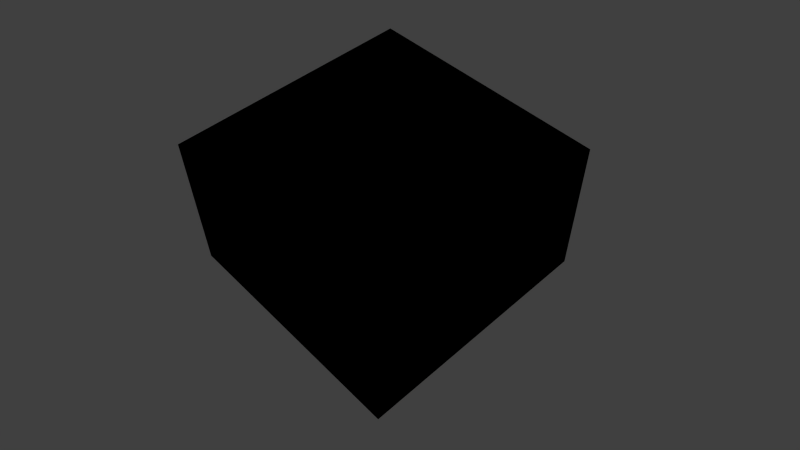 # Source: test_suite.blend  (saved by Blender 2.60.0; exported with 4.5.12 LTS)
import bpy
from mathutils import Matrix  # noqa: F401  (used for matrix-valued properties, if any)

bpy.ops.wm.read_factory_settings(use_empty=True)
scene = bpy.context.scene
scene.name = 'test_1'

# ---- collections
col_collection_1 = bpy.data.collections.new('Collection 1'); scene.collection.children.link(col_collection_1)

# ---- materials (node trees are filled in below, after node groups)
mat_open = bpy.data.materials.new('OPEN')
mat_open.alpha_threshold = 0.0
mat_open.use_transparent_shadow = False
mat_open.diffuse_color = (0.2, 0.8, 0.8, 1.0)
mat_open.roughness = 0.5
mat_open.line_color = (0.0, 0.0, 0.0, 0.2)
mat_other = bpy.data.materials.new('Other')
mat_other.alpha_threshold = 0.0
mat_other.use_transparent_shadow = False
mat_other.diffuse_color = (0.8, 0.3602, 0.7333, 1.0)
mat_other.roughness = 0.5
mat_other.line_color = (0.0, 0.0, 0.0, 1.0)
mat_glass = bpy.data.materials.new('Glass')
mat_glass.alpha_threshold = 0.0
mat_glass.use_transparent_shadow = False
mat_glass.diffuse_color = (0.0, 0.8, 0.7811, 1.0)
mat_glass.roughness = 0.5
mat_glass.line_color = (0.0, 0.0, 0.0, 0.2)
mat_burner_bc = bpy.data.materials.new('Burner bc')
mat_burner_bc.alpha_threshold = 0.0
mat_burner_bc.use_transparent_shadow = False
mat_burner_bc.diffuse_color = (0.8, 0.0, 0.0, 1.0)
mat_burner_bc.roughness = 0.5
mat_burner_bc.line_color = (0.0, 0.0, 0.0, 1.0)
mat_gypsum_wall = bpy.data.materials.new('Gypsum wall')
mat_gypsum_wall.alpha_threshold = 0.0
mat_gypsum_wall.use_transparent_shadow = False
mat_gypsum_wall.diffuse_color = (0.6094, 0.8, 0.5639, 1.0)
mat_gypsum_wall.roughness = 0.5
mat_gypsum_wall.line_color = (0.0, 0.0, 0.0, 1.0)
mat_inert = bpy.data.materials.new('INERT')
mat_inert.alpha_threshold = 0.0
mat_inert.use_transparent_shadow = False
mat_inert.diffuse_color = (0.8, 0.8, 0.2, 1.0)
mat_inert.roughness = 0.5
mat_inert.line_color = (0.0, 0.0, 0.0, 1.0)

# ---- material node trees

# ---- world
world_world = bpy.data.worlds.new('World'); scene.world = world_world
world_world.color = (0.05088, 0.05088, 0.05088)
world_world.use_sun_shadow = False
world_world.sun_shadow_jitter_overblur = 0.0
world_world.cycles.sampling_method = 'MANUAL'
world_world.cycles.sample_map_resolution = 256

# ---- cameras
cam_camera = bpy.data.cameras.new('Camera')
cam_camera.clip_end = 100.0
cam_camera.lens = 35.0
cam_camera.ortho_scale = 7.314
cam_camera.dof.focus_distance = 0.0
cam_camera.dof.aperture_fstop = 128.0

# ---- lights
light_lamp = bpy.data.lights.new('Lamp', 'POINT')
light_lamp.transmission_factor = 0.0
light_lamp.energy = 100.0
light_lamp.shadow_buffer_clip_start = 0.5
light_lamp.shadow_soft_size = 1.0
light_lamp.shadow_maximum_resolution = 0.006
light_lamp.use_absolute_resolution = True
light_lamp.cycles.use_multiple_importance_sampling = False
light_spot = bpy.data.lights.new('Spot', 'POINT')
light_spot.transmission_factor = 0.0
light_spot.cutoff_distance = 30.0
light_spot.energy = 100.0
light_spot.shadow_buffer_clip_start = 1.001
light_spot.shadow_soft_size = 1.0
light_spot.shadow_maximum_resolution = 0.006
light_spot.use_absolute_resolution = True
light_spot.cycles.use_multiple_importance_sampling = False

# ---- meshes
me_external_bc = bpy.data.meshes.new('External bc')
me_external_bc.from_pydata([(1.0, 1.0, 0.0), (1.0, -1.0, 0.0), (-1.0, -1.0, 0.0), (-1.0, 1.0, 0.0), (-1.0, 1.0, 3.0), (-1.0, -1.0, 3.0), (1.0, -1.0, 3.0), (1.0, 1.0, 3.0)], [], [(2, 3, 4, 5), (3, 0, 7, 4), (0, 1, 6, 7), (1, 2, 5, 6), (5, 4, 7, 6)])
me_external_bc.materials.append(mat_open)
me_external_bc.use_remesh_preserve_volume = False
me_external_bc.use_remesh_preserve_attributes = False
me_external_bc.use_mirror_vertex_groups = False
me_external_bc.update()
me_mesh_011 = bpy.data.meshes.new('Mesh.011')
me_mesh_011.from_pydata([(0.1414, 0.1414, 0.0), (0.1782, -0.0908, 0.0), (-0.03129, -0.1975, 0.0), (-0.1975, -0.03129, 0.0), (-0.0908, 0.1782, 0.0), (0.0, 0.0, 0.0)], [], [(5, 0, 1), (5, 1, 2), (5, 2, 3), (5, 3, 4), (4, 0, 5)])
me_mesh_011.materials.append(mat_other)
me_mesh_011.use_remesh_preserve_volume = False
me_mesh_011.use_remesh_preserve_attributes = False
me_mesh_011.use_mirror_vertex_groups = False
me_mesh_011.update()
me_mesh_010 = bpy.data.meshes.new('Mesh.010')
me_mesh_010.from_pydata([(-1.4, 0.5, 8.97e-07), (-1.4, -0.5, 8.97e-07), (-1.541, 0.5, 9.877e-07), (-1.541, -0.5, 9.877e-07), (-1.4, 0.5, 2.0), (-1.541, 0.5, 2.0), (-1.4, -0.5, 2.0), (-1.541, -0.5, 2.0)], [], [(1, 0, 2, 3), (2, 0, 4, 5), (1, 3, 7, 6), (0, 1, 6, 4), (3, 2, 5, 7), (7, 5, 4, 6)])
me_mesh_010.materials.append(mat_glass)
me_mesh_010.use_remesh_preserve_volume = False
me_mesh_010.use_remesh_preserve_attributes = False
me_mesh_010.use_mirror_vertex_groups = False
me_mesh_010.update()
me_mesh_684 = bpy.data.meshes.new('Mesh.684')
me_mesh_684.from_pydata([(-1.0, -1.0, 0.0), (-1.0, -1.0, 0.3), (-1.0, -1.0, 0.6), (-1.0, -1.0, 0.9), (-1.0, -1.0, 1.2), (-1.0, -1.0, 1.5), (-1.0, -1.0, 1.8), (-1.0, -1.0, 2.1), (-1.0, -1.0, 2.4)], [(7, 8), (6, 7), (5, 6), (4, 5), (3, 4), (2, 3), (1, 2), (0, 1)], [])
me_mesh_684.materials.append(mat_other)
me_mesh_684.use_remesh_preserve_volume = False
me_mesh_684.use_remesh_preserve_attributes = False
me_mesh_684.use_mirror_vertex_groups = False
me_mesh_684.update()
me_mesh_683 = bpy.data.meshes.new('Mesh.683')
me_mesh_683.from_pydata([(1.217, 0.04278, 0.0), (0.02946, -1.235, 0.0), (-1.271, 1.307, 0.0)], [(0, 2), (1, 2)], [])
me_mesh_683.materials.append(mat_other)
me_mesh_683.use_remesh_preserve_volume = False
me_mesh_683.use_remesh_preserve_attributes = False
me_mesh_683.use_mirror_vertex_groups = False
me_mesh_683.update()
me_mesh_682 = bpy.data.meshes.new('Mesh.682')
me_mesh_682.from_pydata([(0.1414, 0.1414, 0.0), (0.1782, -0.0908, 0.0), (-0.03129, -0.1975, 0.0), (-0.1975, -0.03129, 0.0), (-0.0908, 0.1782, 0.0), (0.0, 0.0, 0.0)], [], [(5, 0, 1), (5, 1, 2), (5, 2, 3), (5, 3, 4), (4, 0, 5)])
me_mesh_682.materials.append(mat_other)
me_mesh_682.use_remesh_preserve_volume = False
me_mesh_682.use_remesh_preserve_attributes = False
me_mesh_682.use_mirror_vertex_groups = False
me_mesh_682.update()
me_mesh_106 = bpy.data.meshes.new('Mesh.106')
me_mesh_106.from_pydata([(1.0, 1.0, 0.5), (1.0, -1.0, 0.5), (-1.0, -1.0, 0.5), (-1.0, 1.0, 0.5), (-2.0, -1.0, 2.0), (-2.0, -1.0, 4.0), (-2.0, 1.0, 4.0), (-2.0, 1.0, 2.0)], [], [(0, 3, 2, 1), (6, 5, 4, 7)])
me_mesh_106.materials.append(mat_other)
me_mesh_106.use_remesh_preserve_volume = False
me_mesh_106.use_remesh_preserve_attributes = False
me_mesh_106.use_mirror_vertex_groups = False
me_mesh_106.update()
me_mesh_105 = bpy.data.meshes.new('Mesh.105')
me_mesh_105.from_pydata([(1.0, 1.0, 0.0), (1.0, -1.0, 0.0), (-1.0, -1.0, 0.0), (-1.0, 1.0, 0.0), (-2.5, -1.0, 2.0), (-2.5, -1.0, 4.0), (-2.5, 1.0, 4.0), (-2.5, 1.0, 2.0)], [], [(0, 3, 2, 1), (6, 5, 4, 7)])
me_mesh_105.materials.append(mat_other)
me_mesh_105.use_remesh_preserve_volume = False
me_mesh_105.use_remesh_preserve_attributes = False
me_mesh_105.use_mirror_vertex_groups = False
me_mesh_105.update()
me_mesh_005 = bpy.data.meshes.new('Mesh.005')
me_mesh_005.from_pydata([(1.0, 1.0, 1.0), (1.0, -1.0, 1.0), (-1.0, -1.0, 1.0), (-1.0, 1.0, 1.0)], [], [(0, 3, 2, 1)])
me_mesh_005.materials.append(mat_burner_bc)
me_mesh_005.use_remesh_preserve_volume = False
me_mesh_005.use_remesh_preserve_attributes = False
me_mesh_005.use_mirror_vertex_groups = False
me_mesh_005.update()
me_mesh_004 = bpy.data.meshes.new('Mesh.004')
me_mesh_004.from_pydata([(1.0, 1.0, -1.0), (1.0, -1.0, -1.0), (-1.0, -1.0, -1.0), (-1.0, 1.0, -1.0), (-1.0, 1.0, 1.0), (-1.0, -1.0, 1.0), (1.0, -1.0, 1.0), (1.0, 1.0, 1.0)], [], [(0, 1, 2, 3), (0, 7, 6, 1), (1, 6, 5, 2), (2, 5, 4, 3), (7, 0, 3, 4)])
me_mesh_004.materials.append(mat_gypsum_wall)
me_mesh_004.use_remesh_preserve_volume = False
me_mesh_004.use_remesh_preserve_attributes = False
me_mesh_004.use_mirror_vertex_groups = False
me_mesh_004.update()
me_ceiling = bpy.data.meshes.new('Ceiling')
me_ceiling.from_pydata([(-4.768e-07, -1.4, 3.2), (0.3623, -1.352, 3.2), (0.7, -1.212, 3.2), (0.9899, -0.9899, 3.2), (1.212, -0.7, 3.2), (1.352, -0.3623, 3.2), (1.4, 0.0, 3.2), (1.4, 1.4, 3.2), (-1.4, 1.4, 3.2), (-1.4, -1.4, 3.2), (-4.768e-07, -1.4, 3.0), (0.3623, -1.352, 3.0), (0.7, -1.212, 3.0), (0.9899, -0.9899, 3.0), (1.212, -0.7, 3.0), (1.352, -0.3623, 3.0), (1.4, 0.0, 3.0), (1.4, 1.4, 3.0), (-1.4, 1.4, 3.0), (-1.4, -1.4, 3.0)], [], [(8, 6, 7), (6, 0, 5), (3, 4, 1), (3, 1, 2), (5, 0, 1, 4), (9, 0, 6, 8), (17, 16, 18), (15, 10, 16), (11, 14, 13), (12, 11, 13), (11, 10, 15, 14), (16, 10, 19, 18), (2, 1, 11, 12), (1, 0, 10, 11), (6, 5, 15, 16), (7, 6, 16, 17), (9, 8, 18, 19), (5, 4, 14, 15), (3, 2, 12, 13), (4, 3, 13, 14), (8, 7, 17, 18), (0, 9, 19, 10)])
me_ceiling.materials.append(mat_gypsum_wall)
me_ceiling.use_remesh_preserve_volume = False
me_ceiling.use_remesh_preserve_attributes = False
me_ceiling.use_mirror_vertex_groups = False
me_ceiling.update()
me_mesh_002 = bpy.data.meshes.new('Mesh.002')
me_mesh_002.from_pydata([(0.8133, -1.377, 0.0), (0.8288, -1.366, 1.146), (0.8, -1.386, 1.16), (1.381, -0.8075, 3.0), (1.366, -0.8288, 1.854), (1.386, -0.8, 1.84), (0.6769, -1.438, 1.309), (0.6389, -1.454, 1.5), (0.4267, -1.542, 0.0), (0.6769, -1.438, 1.691), (0.8, -1.386, 1.84), (0.7954, -1.388, 3.0), (1.388, -0.7954, 0.0), (1.438, -0.6769, 1.309), (1.386, -0.8, 1.16), (0.8288, -1.366, 1.854), (0.9586, -1.266, 1.038), (1.366, -0.8288, 1.146), (1.137, -1.125, 0.0), (1.266, -0.9586, 1.038), (1.125, -1.137, 1.0), (1.454, -0.6389, 1.5), (1.438, -0.6769, 1.691), (1.542, -0.4267, 3.0), (0.9687, -1.258, 1.962), (1.258, -0.9687, 1.962), (1.131, -1.131, 3.0), (1.131, -1.131, 2.0), (0.7, -1.212, 1.16), (0.707, -1.207, 1.146), (0.7, -1.212, 0.0), (1.212, -0.7, 1.84), (1.207, -0.707, 1.854), (1.212, -0.7, 3.0), (0.3623, -1.352, 0.0), (0.5623, -1.269, 1.5), (0.6004, -1.254, 1.309), (0.7, -1.212, 3.0), (0.7, -1.212, 1.84), (0.6004, -1.254, 1.691), (1.212, -0.7, 1.16), (1.254, -0.6004, 1.309), (1.212, -0.7, 0.0), (0.707, -1.207, 1.854), (0.8368, -1.107, 1.038), (1.207, -0.707, 1.146), (0.9899, -0.99, 1.0), (1.107, -0.8368, 1.038), (0.9899, -0.9899, 0.0), (1.269, -0.5623, 1.5), (1.352, -0.3623, 3.0), (1.254, -0.6004, 1.691), (1.107, -0.8368, 1.962), (0.8368, -1.107, 1.962), (0.9899, -0.9899, 3.0), (0.9899, -0.9899, 2.0), (0.01308, -1.6, 0.0), (0.4141, -1.545, 3.0), (0.01308, -1.6, 3.0), (1.545, -0.4141, 0.0), (1.6, -0.01308, 0.0), (1.6, -0.01308, 3.0), (-1.541, -1.541, 3.0), (-1.541, -1.541, 0.0), (1.541, 1.541, 0.0), (1.541, 1.541, 3.0), (-1.541, 1.541, 0.0), (-1.541, 1.541, 3.0), (0.3623, -1.352, 3.0), (-5.722e-07, -1.4, 0.0), (-5.722e-07, -1.4, 3.0), (1.352, -0.3623, 0.0), (1.4, 0.0, 3.0), (1.4, 0.0, 0.0), (-1.4, -1.4, 3.0), (-1.4, -1.4, 0.0), (1.4, 1.4, 3.0), (1.4, 1.4, 0.0), (-1.4, 1.4, 0.0), (-1.4, 1.4, 3.0), (-1.541, -0.5, 9.877e-07), (-1.541, 0.5, 9.877e-07), (-1.4, -0.5, 8.97e-07), (-1.4, -0.5, 2.0), (-1.541, 0.5, 2.0), (-1.4, 0.5, 2.0), (-1.541, -0.5, 2.0), (-1.4, 0.5, 8.97e-07)], [], [(0, 1, 2), (3, 4, 5), (6, 7, 8), (9, 10, 11), (12, 13, 14), (7, 9, 11), (11, 10, 15), (0, 16, 1), (12, 14, 17), (18, 19, 20), (16, 0, 20), (12, 21, 13), (22, 21, 23), (20, 0, 18), (24, 25, 26), (24, 27, 25), (28, 29, 30), (31, 32, 33), (34, 35, 36), (37, 38, 39), (40, 41, 42), (37, 39, 35), (43, 38, 37), (29, 44, 30), (45, 40, 42), (46, 47, 48), (30, 44, 46), (41, 49, 42), (50, 49, 51), (30, 46, 48), (52, 53, 54), (52, 55, 53), (56, 8, 57, 58), (8, 7, 11, 57), (12, 59, 23, 21), (59, 60, 61, 23), (56, 58, 62, 63), (60, 64, 65, 61), (12, 17, 19, 18), (0, 2, 6, 8), (3, 5, 22, 23), (11, 15, 24, 26), (25, 4, 3, 26), (65, 64, 66, 67), (68, 34, 69, 70), (37, 35, 34, 68), (50, 71, 42, 49), (72, 73, 71, 50), (74, 70, 69, 75), (76, 77, 73, 72), (47, 45, 42, 48), (36, 28, 30, 34), (51, 31, 33, 50), (53, 43, 37, 54), (33, 32, 52, 54), (78, 77, 76, 79), (64, 60, 73, 77), (25, 27, 55, 52), (11, 26, 54, 37), (21, 22, 51, 49), (56, 63, 75, 69), (17, 14, 40, 45), (60, 59, 71, 73), (9, 7, 35, 39), (67, 62, 74, 79), (2, 1, 29, 28), (66, 64, 77, 78), (57, 11, 37, 68), (23, 61, 72, 50), (0, 8, 34, 30), (1, 16, 44, 29), (4, 25, 52, 32), (58, 57, 68, 70), (26, 3, 33, 54), (27, 24, 53, 55), (59, 12, 42, 71), (3, 23, 50, 33), (24, 15, 43, 53), (65, 67, 79, 76), (13, 21, 49, 41), (14, 13, 41, 40), (62, 58, 70, 74), (22, 5, 31, 51), (10, 9, 39, 38), (61, 65, 76, 72), (15, 10, 38, 43), (20, 19, 47, 46), (18, 0, 30, 48), (16, 20, 46, 44), (19, 17, 45, 47), (5, 4, 32, 31), (6, 2, 28, 36), (8, 56, 69, 34), (12, 18, 48, 42), (7, 6, 36, 35), (75, 82, 83, 74), (81, 84, 67, 66), (83, 85, 79, 74), (62, 86, 80, 63), (84, 86, 62, 67), (80, 86, 83, 82), (85, 87, 78, 79), (81, 87, 85, 84), (84, 85, 83, 86), (63, 80, 82, 75), (66, 78, 87, 81)])
me_mesh_002.materials.append(mat_gypsum_wall)
me_mesh_002.use_remesh_preserve_volume = False
me_mesh_002.use_remesh_preserve_attributes = False
me_mesh_002.use_mirror_vertex_groups = False
me_mesh_002.update()
me_domain = bpy.data.meshes.new('Domain')
me_domain.from_pydata([(1.0, 1.0, 0.0), (1.0, -1.0, 0.0), (-1.0, -1.0, 0.0), (-1.0, 1.0, 0.0), (-1.0, 1.0, 3.0), (-1.0, -1.0, 3.0), (1.0, -1.0, 3.0), (1.0, 1.0, 3.0)], [], [(2, 3, 4, 5), (3, 0, 7, 4), (0, 1, 6, 7), (1, 2, 5, 6), (5, 4, 7, 6)])
me_domain.materials.append(mat_other)
me_domain.use_remesh_preserve_volume = False
me_domain.use_remesh_preserve_attributes = False
me_domain.use_mirror_vertex_groups = False
me_domain.update()
me_mesh = bpy.data.meshes.new('Mesh')
me_mesh.from_pydata([(1.0, 1.0, 0.0), (1.0, -1.0, 0.0), (-1.0, -1.0, 0.0), (-1.0, 1.0, 0.0)], [], [(0, 3, 2, 1)])
me_mesh.materials.append(mat_inert)
me_mesh.use_remesh_preserve_volume = False
me_mesh.use_remesh_preserve_attributes = False
me_mesh.use_mirror_vertex_groups = False
me_mesh.update()

# ---- objects
ob_external_bc = bpy.data.objects.new('External bc', me_external_bc)
ob_lamp2 = bpy.data.objects.new('Lamp2', light_lamp)
ob_point_door_breaker = bpy.data.objects.new('Point door breaker', me_mesh_011)
ob_glass_door = bpy.data.objects.new('Glass door', me_mesh_010)
ob_thermocouple_serie = bpy.data.objects.new('Thermocouple serie', me_mesh_684)
ob_beam_detectors = bpy.data.objects.new('Beam detectors', me_mesh_683)
ob_point_smoke_detector = bpy.data.objects.new('Point smoke detector', me_mesh_682)
ob_slices_of_visibility = bpy.data.objects.new('Slices of visibility', me_mesh_106)
ob_slices_of_temp = bpy.data.objects.new('Slices of temp', me_mesh_105)
ob_burner = bpy.data.objects.new('Burner', me_mesh_005)
ob_box = bpy.data.objects.new('Box', me_mesh_004)
ob_ceiling = bpy.data.objects.new('Ceiling', me_ceiling)
ob_wall = bpy.data.objects.new('Wall', me_mesh_002)
ob_domain = bpy.data.objects.new('Domain', me_domain)
ob_ground = bpy.data.objects.new('Ground', me_mesh)
ob_lamp = bpy.data.objects.new('Lamp', light_spot)
ob_camera = bpy.data.objects.new('Camera', cam_camera)

# ---- transforms, parenting, visibility, modifiers, constraints
ob_external_bc.location = (0.0, 0.0, 0.0)
ob_external_bc.scale = (2.5, 2.5, 1.0)
ob_external_bc.empty_display_type = 'ARROWS'
ob_external_bc.show_transparent = True
ob_external_bc.lineart.crease_threshold = 0.0
ob_lamp2.location = (-3.944, -2.239, 1.214)
ob_lamp2.empty_display_type = 'ARROWS'
ob_lamp2.lineart.crease_threshold = 0.0
ob_point_door_breaker.location = (-1.3, 0.0, 2.0)
ob_point_door_breaker.empty_display_type = 'ARROWS'
ob_point_door_breaker.lineart.crease_threshold = 0.0
ob_glass_door.location = (-0.45, 0.0, 0.0)
ob_glass_door.scale = (0.7071, 1.0, 1.0)
ob_glass_door.empty_display_type = 'ARROWS'
ob_glass_door.show_transparent = True
ob_glass_door.lineart.crease_threshold = 0.0
ob_thermocouple_serie.location = (1.0, 1.0, 0.1)
ob_thermocouple_serie.empty_display_type = 'ARROWS'
ob_thermocouple_serie.show_axis = True
ob_thermocouple_serie.lineart.crease_threshold = 0.0
ob_beam_detectors.location = (0.0, 0.0, 2.5)
ob_beam_detectors.scale = (1.0, 1.0, 1.0)
ob_beam_detectors.empty_display_type = 'ARROWS'
ob_beam_detectors.display_type = 'WIRE'
ob_beam_detectors.lineart.crease_threshold = 0.0
ob_point_smoke_detector.location = (0.0, 0.0, 2.7)
ob_point_smoke_detector.empty_display_type = 'ARROWS'
ob_point_smoke_detector.lineart.crease_threshold = 0.0
ob_slices_of_visibility.location = (2.5, 0.6, 0.0)
ob_slices_of_visibility.rotation_euler = (1.571, 0.0, 0.0)
ob_slices_of_visibility.empty_display_type = 'ARROWS'
ob_slices_of_visibility.hide_render = True
ob_slices_of_visibility.lineart.crease_threshold = 0.0
ob_slices_of_temp.location = (2.5, 0.6, 0.0)
ob_slices_of_temp.rotation_euler = (1.571, 0.0, 0.0)
ob_slices_of_temp.empty_display_type = 'ARROWS'
ob_slices_of_temp.hide_render = True
ob_slices_of_temp.lineart.crease_threshold = 0.0
ob_burner.location = (-0.4, -0.4, 0.51)
ob_burner.scale = (0.25, 0.25, 0.5)
ob_burner.empty_display_type = 'ARROWS'
ob_burner.lineart.crease_threshold = 0.0
ob_box.location = (-0.4, -0.4, 0.5)
ob_box.scale = (0.25, 0.25, 0.5)
ob_box.empty_display_type = 'ARROWS'
ob_box.lineart.crease_threshold = 0.0
ob_ceiling.location = (0.0, 0.0, -0.2)
ob_ceiling.empty_display_type = 'ARROWS'
ob_ceiling.hide_viewport = True
ob_ceiling.lineart.crease_threshold = 0.0
ob_wall.location = (0.0, 0.0, 0.0)
ob_wall.empty_display_type = 'ARROWS'
ob_wall.show_transparent = True
ob_wall.lineart.crease_threshold = 0.0
ob_domain.location = (0.0, 0.0, 0.0)
ob_domain.scale = (2.5, 2.5, 1.0)
ob_domain.empty_display_type = 'ARROWS'
ob_domain.hide_viewport = True
ob_domain.lineart.crease_threshold = 0.0
ob_ground.location = (0.0, 0.0, 0.0)
ob_ground.scale = (2.5, 2.5, 1.0)
ob_ground.empty_display_type = 'ARROWS'
ob_ground.lineart.crease_threshold = 0.0
ob_lamp.location = (2.076, 2.005, 6.904)
ob_lamp.rotation_euler = (0.6503, 0.05522, 2.215)
ob_lamp.lock_rotations_4d = False
ob_lamp.empty_display_type = 'ARROWS'
ob_lamp.color = (0.0, 0.0, 0.0, 0.0)
ob_lamp.lineart.crease_threshold = 0.0
ob_camera.location = (7.481, -6.508, 12.0)
ob_camera.rotation_euler = (0.733, 0.01082, 0.8149)
ob_camera.lock_rotations_4d = False
ob_camera.empty_display_type = 'ARROWS'
ob_camera.color = (0.0, 0.0, 0.0, 0.0)
ob_camera.display_type = 'WIRE'
ob_camera.lineart.crease_threshold = 0.0

# ---- collection membership
col_collection_1.objects.link(ob_external_bc)
col_collection_1.objects.link(ob_lamp2)
col_collection_1.objects.link(ob_point_door_breaker)
col_collection_1.objects.link(ob_glass_door)
col_collection_1.objects.link(ob_thermocouple_serie)
col_collection_1.objects.link(ob_beam_detectors)
col_collection_1.objects.link(ob_point_smoke_detector)
col_collection_1.objects.link(ob_slices_of_visibility)
col_collection_1.objects.link(ob_slices_of_temp)
col_collection_1.objects.link(ob_burner)
col_collection_1.objects.link(ob_box)
col_collection_1.objects.link(ob_ceiling)
col_collection_1.objects.link(ob_wall)
col_collection_1.objects.link(ob_domain)
col_collection_1.objects.link(ob_ground)
col_collection_1.objects.link(ob_lamp)
col_collection_1.objects.link(ob_camera)

# ---- scene / render settings (as saved in the file)
scene.camera = ob_camera
scene.frame_start = 1; scene.frame_end = 250; scene.frame_set(0)
scene.render.engine = 'BLENDER_EEVEE_NEXT'
scene.render.image_settings.color_mode = 'RGB'
scene.render.image_settings.compression = 90
scene.render.resolution_percentage = 25
scene.render.pixel_aspect_x = 100.0
scene.render.pixel_aspect_y = 100.0
scene.render.dither_intensity = 0.0
scene.render.bake_margin = 2
scene.render.bake_bias = 0.0
scene.cycles.use_denoising = False
scene.cycles.samples = 10
scene.cycles.sampling_pattern = 'TABULATED_SOBOL'
scene.cycles.light_sampling_threshold = 0.0
scene.cycles.use_adaptive_sampling = False
scene.cycles.use_light_tree = False
scene.cycles.blur_glossy = 0.0
scene.cycles.volume_bounces = 1
scene.cycles.pixel_filter_type = 'GAUSSIAN'
scene.cycles.sample_clamp_indirect = 0.0
scene.view_settings.view_transform = 'Standard'
bpy.context.view_layer.update()
